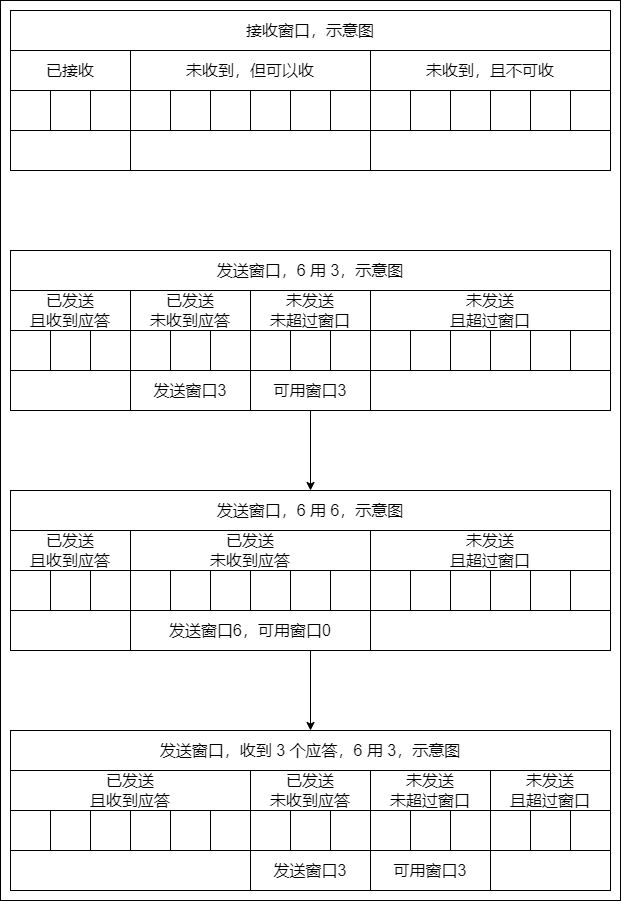

The diagram above was exported from draw.io. Its source (the exported page's mxGraphModel, read from the mxfile embedded in the PNG):
<mxGraphModel dx="1732" dy="2574" grid="1" gridSize="10" guides="0" tooltips="1" connect="1" arrows="0" fold="1" page="1" pageScale="1" pageWidth="827" pageHeight="1169" math="0" shadow="0">
  <root>
    <mxCell id="0" />
    <mxCell id="1" parent="0" />
    <mxCell id="2" value="" style="group" vertex="1" connectable="0" parent="1">
      <mxGeometry x="5590" y="1230" width="620" height="900" as="geometry" />
    </mxCell>
    <mxCell id="3" value="" style="endArrow=classic;html=1;rounded=0;fontSize=16;fontColor=default;entryX=0.5;entryY=0;entryDx=0;entryDy=0;" edge="1" parent="2" source="69" target="42">
      <mxGeometry width="50" height="50" relative="1" as="geometry">
        <mxPoint x="320" y="420" as="sourcePoint" />
        <mxPoint x="320" y="500" as="targetPoint" />
      </mxGeometry>
    </mxCell>
    <mxCell id="4" value="" style="endArrow=classic;html=1;rounded=0;fontSize=16;fontColor=default;" edge="1" parent="2" source="94" target="69">
      <mxGeometry width="50" height="50" relative="1" as="geometry">
        <mxPoint x="380" y="430" as="sourcePoint" />
        <mxPoint x="400" y="560" as="targetPoint" />
      </mxGeometry>
    </mxCell>
    <mxCell id="5" value="" style="rounded=0;whiteSpace=wrap;html=1;labelBackgroundColor=none;fillColor=none;container=0;" vertex="1" parent="2">
      <mxGeometry width="620" height="900" as="geometry" />
    </mxCell>
    <mxCell id="6" value="已接收" style="rounded=0;whiteSpace=wrap;html=1;fontSize=16;fontColor=default;strokeColor=default;container=0;" vertex="1" parent="2">
      <mxGeometry x="10" y="50" width="120" height="40" as="geometry" />
    </mxCell>
    <mxCell id="7" value="未收到，但可以收" style="rounded=0;whiteSpace=wrap;html=1;fontSize=16;fontColor=default;strokeColor=default;container=0;" vertex="1" parent="2">
      <mxGeometry x="130" y="50" width="240" height="40" as="geometry" />
    </mxCell>
    <mxCell id="8" value="未收到，且不可收" style="rounded=0;whiteSpace=wrap;html=1;fontSize=16;fontColor=default;strokeColor=default;container=0;" vertex="1" parent="2">
      <mxGeometry x="370" y="50" width="240" height="40" as="geometry" />
    </mxCell>
    <mxCell id="9" value="" style="rounded=0;whiteSpace=wrap;html=1;fontSize=16;fontColor=default;strokeColor=default;container=0;" vertex="1" parent="2">
      <mxGeometry x="10" y="90" width="40" height="40" as="geometry" />
    </mxCell>
    <mxCell id="10" value="" style="rounded=0;whiteSpace=wrap;html=1;fontSize=16;fontColor=default;strokeColor=default;container=0;" vertex="1" parent="2">
      <mxGeometry x="50" y="90" width="40" height="40" as="geometry" />
    </mxCell>
    <mxCell id="11" value="" style="rounded=0;whiteSpace=wrap;html=1;fontSize=16;fontColor=default;strokeColor=default;container=0;" vertex="1" parent="2">
      <mxGeometry x="90" y="90" width="40" height="40" as="geometry" />
    </mxCell>
    <mxCell id="12" value="" style="rounded=0;whiteSpace=wrap;html=1;fontSize=16;fontColor=default;strokeColor=default;container=0;" vertex="1" parent="2">
      <mxGeometry x="130" y="90" width="40" height="40" as="geometry" />
    </mxCell>
    <mxCell id="13" value="" style="rounded=0;whiteSpace=wrap;html=1;fontSize=16;fontColor=default;strokeColor=default;container=0;" vertex="1" parent="2">
      <mxGeometry x="170" y="90" width="40" height="40" as="geometry" />
    </mxCell>
    <mxCell id="14" value="" style="rounded=0;whiteSpace=wrap;html=1;fontSize=16;fontColor=default;strokeColor=default;container=0;" vertex="1" parent="2">
      <mxGeometry x="210" y="90" width="40" height="40" as="geometry" />
    </mxCell>
    <mxCell id="15" value="" style="rounded=0;whiteSpace=wrap;html=1;fontSize=16;fontColor=default;strokeColor=default;container=0;" vertex="1" parent="2">
      <mxGeometry x="250" y="90" width="40" height="40" as="geometry" />
    </mxCell>
    <mxCell id="16" value="" style="rounded=0;whiteSpace=wrap;html=1;fontSize=16;fontColor=default;strokeColor=default;container=0;" vertex="1" parent="2">
      <mxGeometry x="290" y="90" width="40" height="40" as="geometry" />
    </mxCell>
    <mxCell id="17" value="" style="rounded=0;whiteSpace=wrap;html=1;fontSize=16;fontColor=default;strokeColor=default;container=0;" vertex="1" parent="2">
      <mxGeometry x="330" y="90" width="40" height="40" as="geometry" />
    </mxCell>
    <mxCell id="18" value="" style="rounded=0;whiteSpace=wrap;html=1;fontSize=16;fontColor=default;strokeColor=default;container=0;" vertex="1" parent="2">
      <mxGeometry x="370" y="90" width="40" height="40" as="geometry" />
    </mxCell>
    <mxCell id="19" value="" style="rounded=0;whiteSpace=wrap;html=1;fontSize=16;fontColor=default;strokeColor=default;container=0;" vertex="1" parent="2">
      <mxGeometry x="410" y="90" width="40" height="40" as="geometry" />
    </mxCell>
    <mxCell id="20" value="" style="rounded=0;whiteSpace=wrap;html=1;fontSize=16;fontColor=default;strokeColor=default;container=0;" vertex="1" parent="2">
      <mxGeometry x="450" y="90" width="40" height="40" as="geometry" />
    </mxCell>
    <mxCell id="21" value="" style="rounded=0;whiteSpace=wrap;html=1;fontSize=16;fontColor=default;strokeColor=default;container=0;" vertex="1" parent="2">
      <mxGeometry x="130" y="130" width="240" height="40" as="geometry" />
    </mxCell>
    <mxCell id="22" value="" style="rounded=0;whiteSpace=wrap;html=1;fontSize=16;fontColor=default;strokeColor=default;container=0;" vertex="1" parent="2">
      <mxGeometry x="10" y="130" width="120" height="40" as="geometry" />
    </mxCell>
    <mxCell id="23" value="接收窗口，示意图" style="rounded=0;whiteSpace=wrap;html=1;fontSize=16;fontColor=default;strokeColor=default;container=0;" vertex="1" parent="2">
      <mxGeometry x="10" y="10" width="600" height="40" as="geometry" />
    </mxCell>
    <mxCell id="24" value="" style="rounded=0;whiteSpace=wrap;html=1;fontSize=16;fontColor=default;strokeColor=default;container=0;" vertex="1" parent="2">
      <mxGeometry x="490" y="90" width="40" height="40" as="geometry" />
    </mxCell>
    <mxCell id="25" value="" style="rounded=0;whiteSpace=wrap;html=1;fontSize=16;fontColor=default;strokeColor=default;container=0;" vertex="1" parent="2">
      <mxGeometry x="530" y="90" width="40" height="40" as="geometry" />
    </mxCell>
    <mxCell id="26" value="" style="rounded=0;whiteSpace=wrap;html=1;fontSize=16;fontColor=default;strokeColor=default;container=0;" vertex="1" parent="2">
      <mxGeometry x="370" y="130" width="240" height="40" as="geometry" />
    </mxCell>
    <mxCell id="27" value="" style="rounded=0;whiteSpace=wrap;html=1;fontSize=16;fontColor=default;strokeColor=default;container=0;" vertex="1" parent="2">
      <mxGeometry x="570" y="90" width="40" height="40" as="geometry" />
    </mxCell>
    <mxCell id="28" value="&lt;span style=&quot;color: rgb(0 , 0 , 0) ; font-family: &amp;#34;helvetica&amp;#34; ; font-size: 16px ; font-style: normal ; font-weight: 400 ; letter-spacing: normal ; text-align: center ; text-indent: 0px ; text-transform: none ; word-spacing: 0px ; background-color: rgb(255 , 255 , 255) ; display: inline ; float: none&quot;&gt;可用窗口3&lt;/span&gt;" style="rounded=0;whiteSpace=wrap;html=1;fontSize=16;fontColor=default;strokeColor=default;container=0;" vertex="1" parent="2">
      <mxGeometry x="370" y="850" width="120" height="40" as="geometry" />
    </mxCell>
    <mxCell id="29" value="已发送&lt;br&gt;且收到应答" style="rounded=0;whiteSpace=wrap;html=1;fontSize=16;fontColor=default;strokeColor=default;container=0;" vertex="1" parent="2">
      <mxGeometry x="10" y="770" width="240" height="40" as="geometry" />
    </mxCell>
    <mxCell id="30" value="已发送&lt;br&gt;未收到应答" style="rounded=0;whiteSpace=wrap;html=1;fontSize=16;fontColor=default;strokeColor=default;container=0;" vertex="1" parent="2">
      <mxGeometry x="250" y="770" width="120" height="40" as="geometry" />
    </mxCell>
    <mxCell id="31" value="" style="rounded=0;whiteSpace=wrap;html=1;fontSize=16;fontColor=default;strokeColor=default;container=0;" vertex="1" parent="2">
      <mxGeometry x="10" y="810" width="40" height="40" as="geometry" />
    </mxCell>
    <mxCell id="32" value="" style="rounded=0;whiteSpace=wrap;html=1;fontSize=16;fontColor=default;strokeColor=default;container=0;" vertex="1" parent="2">
      <mxGeometry x="50" y="810" width="40" height="40" as="geometry" />
    </mxCell>
    <mxCell id="33" value="" style="rounded=0;whiteSpace=wrap;html=1;fontSize=16;fontColor=default;strokeColor=default;container=0;" vertex="1" parent="2">
      <mxGeometry x="90" y="810" width="40" height="40" as="geometry" />
    </mxCell>
    <mxCell id="34" value="" style="rounded=0;whiteSpace=wrap;html=1;fontSize=16;fontColor=default;strokeColor=default;container=0;" vertex="1" parent="2">
      <mxGeometry x="130" y="810" width="40" height="40" as="geometry" />
    </mxCell>
    <mxCell id="35" value="" style="rounded=0;whiteSpace=wrap;html=1;fontSize=16;fontColor=default;strokeColor=default;container=0;" vertex="1" parent="2">
      <mxGeometry x="170" y="810" width="40" height="40" as="geometry" />
    </mxCell>
    <mxCell id="36" value="" style="rounded=0;whiteSpace=wrap;html=1;fontSize=16;fontColor=default;strokeColor=default;container=0;" vertex="1" parent="2">
      <mxGeometry x="210" y="810" width="40" height="40" as="geometry" />
    </mxCell>
    <mxCell id="37" value="" style="rounded=0;whiteSpace=wrap;html=1;fontSize=16;fontColor=default;strokeColor=default;container=0;" vertex="1" parent="2">
      <mxGeometry x="250" y="810" width="40" height="40" as="geometry" />
    </mxCell>
    <mxCell id="38" value="" style="rounded=0;whiteSpace=wrap;html=1;fontSize=16;fontColor=default;strokeColor=default;container=0;" vertex="1" parent="2">
      <mxGeometry x="290" y="810" width="40" height="40" as="geometry" />
    </mxCell>
    <mxCell id="39" value="" style="rounded=0;whiteSpace=wrap;html=1;fontSize=16;fontColor=default;strokeColor=default;container=0;" vertex="1" parent="2">
      <mxGeometry x="330" y="810" width="40" height="40" as="geometry" />
    </mxCell>
    <mxCell id="40" value="发送窗口3" style="rounded=0;whiteSpace=wrap;html=1;fontSize=16;fontColor=default;strokeColor=default;container=0;" vertex="1" parent="2">
      <mxGeometry x="250" y="850" width="120" height="40" as="geometry" />
    </mxCell>
    <mxCell id="41" value="" style="rounded=0;whiteSpace=wrap;html=1;fontSize=16;fontColor=default;strokeColor=default;container=0;" vertex="1" parent="2">
      <mxGeometry x="10" y="850" width="240" height="40" as="geometry" />
    </mxCell>
    <mxCell id="42" value="发送窗口，收到 3 个应答，6 用 3，示意图" style="rounded=0;whiteSpace=wrap;html=1;fontSize=16;fontColor=default;strokeColor=default;container=0;" vertex="1" parent="2">
      <mxGeometry x="10" y="730" width="600" height="40" as="geometry" />
    </mxCell>
    <mxCell id="43" value="未发送&lt;br&gt;且超过窗口" style="rounded=0;whiteSpace=wrap;html=1;fontSize=16;fontColor=default;strokeColor=default;container=0;" vertex="1" parent="2">
      <mxGeometry x="490" y="770" width="120" height="40" as="geometry" />
    </mxCell>
    <mxCell id="44" value="" style="rounded=0;whiteSpace=wrap;html=1;fontSize=16;fontColor=default;strokeColor=default;container=0;" vertex="1" parent="2">
      <mxGeometry x="370" y="810" width="40" height="40" as="geometry" />
    </mxCell>
    <mxCell id="45" value="" style="rounded=0;whiteSpace=wrap;html=1;fontSize=16;fontColor=default;strokeColor=default;container=0;" vertex="1" parent="2">
      <mxGeometry x="410" y="810" width="40" height="40" as="geometry" />
    </mxCell>
    <mxCell id="46" value="" style="rounded=0;whiteSpace=wrap;html=1;fontSize=16;fontColor=default;strokeColor=default;container=0;" vertex="1" parent="2">
      <mxGeometry x="490" y="810" width="40" height="40" as="geometry" />
    </mxCell>
    <mxCell id="47" value="" style="rounded=0;whiteSpace=wrap;html=1;fontSize=16;fontColor=default;strokeColor=default;container=0;" vertex="1" parent="2">
      <mxGeometry x="490" y="850" width="120" height="40" as="geometry" />
    </mxCell>
    <mxCell id="48" value="" style="rounded=0;whiteSpace=wrap;html=1;fontSize=16;fontColor=default;strokeColor=default;container=0;" vertex="1" parent="2">
      <mxGeometry x="530" y="810" width="40" height="40" as="geometry" />
    </mxCell>
    <mxCell id="49" value="" style="rounded=0;whiteSpace=wrap;html=1;fontSize=16;fontColor=default;strokeColor=default;container=0;" vertex="1" parent="2">
      <mxGeometry x="570" y="810" width="40" height="40" as="geometry" />
    </mxCell>
    <mxCell id="50" value="未发送&lt;br&gt;未超过窗口" style="rounded=0;whiteSpace=wrap;html=1;fontSize=16;fontColor=default;strokeColor=default;container=0;" vertex="1" parent="2">
      <mxGeometry x="370" y="770" width="120" height="40" as="geometry" />
    </mxCell>
    <mxCell id="51" value="" style="rounded=0;whiteSpace=wrap;html=1;fontSize=16;fontColor=default;strokeColor=default;container=0;" vertex="1" parent="2">
      <mxGeometry x="450" y="810" width="40" height="40" as="geometry" />
    </mxCell>
    <mxCell id="52" value="已发送&lt;br&gt;且收到应答" style="rounded=0;whiteSpace=wrap;html=1;fontSize=16;fontColor=default;strokeColor=default;container=0;" vertex="1" parent="2">
      <mxGeometry x="10" y="530" width="120" height="40" as="geometry" />
    </mxCell>
    <mxCell id="53" value="已发送&lt;br&gt;未收到应答" style="rounded=0;whiteSpace=wrap;html=1;fontSize=16;fontColor=default;strokeColor=default;container=0;" vertex="1" parent="2">
      <mxGeometry x="130" y="530" width="240" height="40" as="geometry" />
    </mxCell>
    <mxCell id="54" value="未发送&lt;br&gt;且超过窗口" style="rounded=0;whiteSpace=wrap;html=1;fontSize=16;fontColor=default;strokeColor=default;container=0;" vertex="1" parent="2">
      <mxGeometry x="370" y="530" width="240" height="40" as="geometry" />
    </mxCell>
    <mxCell id="55" value="" style="rounded=0;whiteSpace=wrap;html=1;fontSize=16;fontColor=default;strokeColor=default;container=0;" vertex="1" parent="2">
      <mxGeometry x="10" y="570" width="40" height="40" as="geometry" />
    </mxCell>
    <mxCell id="56" value="" style="rounded=0;whiteSpace=wrap;html=1;fontSize=16;fontColor=default;strokeColor=default;container=0;" vertex="1" parent="2">
      <mxGeometry x="50" y="570" width="40" height="40" as="geometry" />
    </mxCell>
    <mxCell id="57" value="" style="rounded=0;whiteSpace=wrap;html=1;fontSize=16;fontColor=default;strokeColor=default;container=0;" vertex="1" parent="2">
      <mxGeometry x="90" y="570" width="40" height="40" as="geometry" />
    </mxCell>
    <mxCell id="58" value="" style="rounded=0;whiteSpace=wrap;html=1;fontSize=16;fontColor=default;strokeColor=default;container=0;" vertex="1" parent="2">
      <mxGeometry x="130" y="570" width="40" height="40" as="geometry" />
    </mxCell>
    <mxCell id="59" value="" style="rounded=0;whiteSpace=wrap;html=1;fontSize=16;fontColor=default;strokeColor=default;container=0;" vertex="1" parent="2">
      <mxGeometry x="170" y="570" width="40" height="40" as="geometry" />
    </mxCell>
    <mxCell id="60" value="" style="rounded=0;whiteSpace=wrap;html=1;fontSize=16;fontColor=default;strokeColor=default;container=0;" vertex="1" parent="2">
      <mxGeometry x="210" y="570" width="40" height="40" as="geometry" />
    </mxCell>
    <mxCell id="61" value="" style="rounded=0;whiteSpace=wrap;html=1;fontSize=16;fontColor=default;strokeColor=default;container=0;" vertex="1" parent="2">
      <mxGeometry x="250" y="570" width="40" height="40" as="geometry" />
    </mxCell>
    <mxCell id="62" value="" style="rounded=0;whiteSpace=wrap;html=1;fontSize=16;fontColor=default;strokeColor=default;container=0;" vertex="1" parent="2">
      <mxGeometry x="290" y="570" width="40" height="40" as="geometry" />
    </mxCell>
    <mxCell id="63" value="" style="rounded=0;whiteSpace=wrap;html=1;fontSize=16;fontColor=default;strokeColor=default;container=0;" vertex="1" parent="2">
      <mxGeometry x="330" y="570" width="40" height="40" as="geometry" />
    </mxCell>
    <mxCell id="64" value="" style="rounded=0;whiteSpace=wrap;html=1;fontSize=16;fontColor=default;strokeColor=default;container=0;" vertex="1" parent="2">
      <mxGeometry x="370" y="570" width="40" height="40" as="geometry" />
    </mxCell>
    <mxCell id="65" value="" style="rounded=0;whiteSpace=wrap;html=1;fontSize=16;fontColor=default;strokeColor=default;container=0;" vertex="1" parent="2">
      <mxGeometry x="410" y="570" width="40" height="40" as="geometry" />
    </mxCell>
    <mxCell id="66" value="" style="rounded=0;whiteSpace=wrap;html=1;fontSize=16;fontColor=default;strokeColor=default;container=0;" vertex="1" parent="2">
      <mxGeometry x="450" y="570" width="40" height="40" as="geometry" />
    </mxCell>
    <mxCell id="67" value="发送窗口6，可用窗口0" style="rounded=0;whiteSpace=wrap;html=1;fontSize=16;fontColor=default;strokeColor=default;container=0;" vertex="1" parent="2">
      <mxGeometry x="130" y="610" width="240" height="40" as="geometry" />
    </mxCell>
    <mxCell id="68" value="" style="rounded=0;whiteSpace=wrap;html=1;fontSize=16;fontColor=default;strokeColor=default;container=0;" vertex="1" parent="2">
      <mxGeometry x="10" y="610" width="120" height="40" as="geometry" />
    </mxCell>
    <mxCell id="69" value="发送窗口，6 用 6，示意图" style="rounded=0;whiteSpace=wrap;html=1;fontSize=16;fontColor=default;strokeColor=default;container=0;" vertex="1" parent="2">
      <mxGeometry x="10" y="490" width="600" height="40" as="geometry" />
    </mxCell>
    <mxCell id="70" value="" style="rounded=0;whiteSpace=wrap;html=1;fontSize=16;fontColor=default;strokeColor=default;container=0;" vertex="1" parent="2">
      <mxGeometry x="490" y="570" width="40" height="40" as="geometry" />
    </mxCell>
    <mxCell id="71" value="" style="rounded=0;whiteSpace=wrap;html=1;fontSize=16;fontColor=default;strokeColor=default;container=0;" vertex="1" parent="2">
      <mxGeometry x="530" y="570" width="40" height="40" as="geometry" />
    </mxCell>
    <mxCell id="72" value="" style="rounded=0;whiteSpace=wrap;html=1;fontSize=16;fontColor=default;strokeColor=default;container=0;" vertex="1" parent="2">
      <mxGeometry x="370" y="610" width="240" height="40" as="geometry" />
    </mxCell>
    <mxCell id="73" value="" style="rounded=0;whiteSpace=wrap;html=1;fontSize=16;fontColor=default;strokeColor=default;container=0;" vertex="1" parent="2">
      <mxGeometry x="570" y="570" width="40" height="40" as="geometry" />
    </mxCell>
    <mxCell id="74" value="已发送&lt;br&gt;且收到应答" style="rounded=0;whiteSpace=wrap;html=1;fontSize=16;fontColor=default;strokeColor=default;container=0;" vertex="1" parent="2">
      <mxGeometry x="10" y="290" width="120" height="40" as="geometry" />
    </mxCell>
    <mxCell id="75" value="已发送&lt;br&gt;未收到应答" style="rounded=0;whiteSpace=wrap;html=1;fontSize=16;fontColor=default;strokeColor=default;container=0;" vertex="1" parent="2">
      <mxGeometry x="130" y="290" width="120" height="40" as="geometry" />
    </mxCell>
    <mxCell id="76" value="未发送&lt;br&gt;未超过窗口" style="rounded=0;whiteSpace=wrap;html=1;fontSize=16;fontColor=default;strokeColor=default;container=0;" vertex="1" parent="2">
      <mxGeometry x="250" y="290" width="120" height="40" as="geometry" />
    </mxCell>
    <mxCell id="77" value="未发送&lt;br&gt;且超过窗口" style="rounded=0;whiteSpace=wrap;html=1;fontSize=16;fontColor=default;strokeColor=default;container=0;" vertex="1" parent="2">
      <mxGeometry x="370" y="290" width="240" height="40" as="geometry" />
    </mxCell>
    <mxCell id="78" value="" style="rounded=0;whiteSpace=wrap;html=1;fontSize=16;fontColor=default;strokeColor=default;container=0;" vertex="1" parent="2">
      <mxGeometry x="10" y="330" width="40" height="40" as="geometry" />
    </mxCell>
    <mxCell id="79" value="" style="rounded=0;whiteSpace=wrap;html=1;fontSize=16;fontColor=default;strokeColor=default;container=0;" vertex="1" parent="2">
      <mxGeometry x="50" y="330" width="40" height="40" as="geometry" />
    </mxCell>
    <mxCell id="80" value="" style="rounded=0;whiteSpace=wrap;html=1;fontSize=16;fontColor=default;strokeColor=default;container=0;" vertex="1" parent="2">
      <mxGeometry x="90" y="330" width="40" height="40" as="geometry" />
    </mxCell>
    <mxCell id="81" value="" style="rounded=0;whiteSpace=wrap;html=1;fontSize=16;fontColor=default;strokeColor=default;container=0;" vertex="1" parent="2">
      <mxGeometry x="130" y="330" width="40" height="40" as="geometry" />
    </mxCell>
    <mxCell id="82" value="" style="rounded=0;whiteSpace=wrap;html=1;fontSize=16;fontColor=default;strokeColor=default;container=0;" vertex="1" parent="2">
      <mxGeometry x="170" y="330" width="40" height="40" as="geometry" />
    </mxCell>
    <mxCell id="83" value="" style="rounded=0;whiteSpace=wrap;html=1;fontSize=16;fontColor=default;strokeColor=default;container=0;" vertex="1" parent="2">
      <mxGeometry x="210" y="330" width="40" height="40" as="geometry" />
    </mxCell>
    <mxCell id="84" value="" style="rounded=0;whiteSpace=wrap;html=1;fontSize=16;fontColor=default;strokeColor=default;container=0;" vertex="1" parent="2">
      <mxGeometry x="250" y="330" width="40" height="40" as="geometry" />
    </mxCell>
    <mxCell id="85" value="" style="rounded=0;whiteSpace=wrap;html=1;fontSize=16;fontColor=default;strokeColor=default;container=0;" vertex="1" parent="2">
      <mxGeometry x="290" y="330" width="40" height="40" as="geometry" />
    </mxCell>
    <mxCell id="86" value="" style="rounded=0;whiteSpace=wrap;html=1;fontSize=16;fontColor=default;strokeColor=default;container=0;" vertex="1" parent="2">
      <mxGeometry x="330" y="330" width="40" height="40" as="geometry" />
    </mxCell>
    <mxCell id="87" value="" style="rounded=0;whiteSpace=wrap;html=1;fontSize=16;fontColor=default;strokeColor=default;container=0;" vertex="1" parent="2">
      <mxGeometry x="370" y="330" width="40" height="40" as="geometry" />
    </mxCell>
    <mxCell id="88" value="" style="rounded=0;whiteSpace=wrap;html=1;fontSize=16;fontColor=default;strokeColor=default;container=0;" vertex="1" parent="2">
      <mxGeometry x="410" y="330" width="40" height="40" as="geometry" />
    </mxCell>
    <mxCell id="89" value="" style="rounded=0;whiteSpace=wrap;html=1;fontSize=16;fontColor=default;strokeColor=default;container=0;" vertex="1" parent="2">
      <mxGeometry x="450" y="330" width="40" height="40" as="geometry" />
    </mxCell>
    <mxCell id="90" value="发送窗口3" style="rounded=0;whiteSpace=wrap;html=1;fontSize=16;fontColor=default;strokeColor=default;container=0;" vertex="1" parent="2">
      <mxGeometry x="130" y="370" width="120" height="40" as="geometry" />
    </mxCell>
    <mxCell id="91" value="可用窗口3" style="rounded=0;whiteSpace=wrap;html=1;fontSize=16;fontColor=default;strokeColor=default;container=0;" vertex="1" parent="2">
      <mxGeometry x="250" y="370" width="120" height="40" as="geometry" />
    </mxCell>
    <mxCell id="92" value="" style="rounded=0;whiteSpace=wrap;html=1;fontSize=16;fontColor=default;strokeColor=default;container=0;" vertex="1" parent="2">
      <mxGeometry x="10" y="370" width="120" height="40" as="geometry" />
    </mxCell>
    <mxCell id="93" value="" style="rounded=0;whiteSpace=wrap;html=1;fontSize=16;fontColor=default;strokeColor=default;container=0;" vertex="1" parent="2">
      <mxGeometry x="370" y="370" width="240" height="40" as="geometry" />
    </mxCell>
    <mxCell id="94" value="发送窗口，6 用 3，示意图" style="rounded=0;whiteSpace=wrap;html=1;fontSize=16;fontColor=default;strokeColor=default;container=0;" vertex="1" parent="2">
      <mxGeometry x="10" y="250" width="600" height="40" as="geometry" />
    </mxCell>
    <mxCell id="95" value="" style="rounded=0;whiteSpace=wrap;html=1;fontSize=16;fontColor=default;strokeColor=default;container=0;" vertex="1" parent="2">
      <mxGeometry x="490" y="330" width="40" height="40" as="geometry" />
    </mxCell>
    <mxCell id="96" value="" style="rounded=0;whiteSpace=wrap;html=1;fontSize=16;fontColor=default;strokeColor=default;container=0;" vertex="1" parent="2">
      <mxGeometry x="530" y="330" width="40" height="40" as="geometry" />
    </mxCell>
    <mxCell id="97" value="" style="rounded=0;whiteSpace=wrap;html=1;fontSize=16;fontColor=default;strokeColor=default;container=0;" vertex="1" parent="2">
      <mxGeometry x="570" y="330" width="40" height="40" as="geometry" />
    </mxCell>
  </root>
</mxGraphModel>